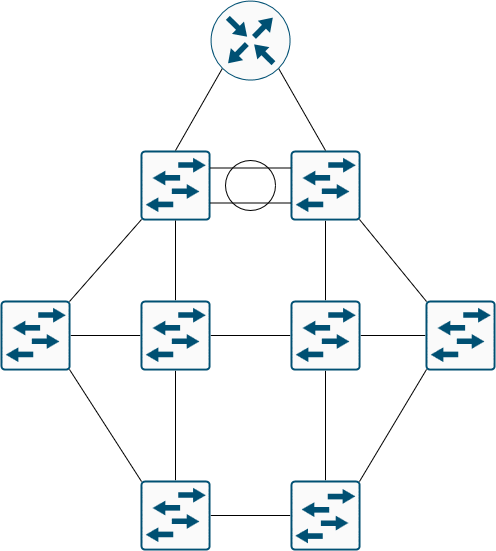

The diagram above was exported from draw.io. Its source (the exported page's mxGraphModel, read from the mxfile embedded in the PNG):
<mxGraphModel dx="794" dy="464" grid="1" gridSize="10" guides="1" tooltips="1" connect="1" arrows="1" fold="1" page="1" pageScale="1" pageWidth="850" pageHeight="1100" math="0" shadow="0">
  <root>
    <mxCell id="0" />
    <mxCell id="1" parent="0" />
    <mxCell id="sqaEIB2ckPFIweZQN-Xu-7" value="" style="sketch=0;points=[[0.5,0,0],[1,0.5,0],[0.5,1,0],[0,0.5,0],[0.145,0.145,0],[0.8555,0.145,0],[0.855,0.8555,0],[0.145,0.855,0]];verticalLabelPosition=bottom;html=1;verticalAlign=top;aspect=fixed;align=center;pointerEvents=1;shape=mxgraph.cisco19.rect;prIcon=router;fillColor=#FAFAFA;strokeColor=#005073;" vertex="1" parent="1">
      <mxGeometry x="385" width="80" height="80" as="geometry" />
    </mxCell>
    <mxCell id="sqaEIB2ckPFIweZQN-Xu-26" value="" style="rounded=0;orthogonalLoop=1;jettySize=auto;html=1;endArrow=none;endFill=0;" edge="1" parent="1" source="sqaEIB2ckPFIweZQN-Xu-8" target="sqaEIB2ckPFIweZQN-Xu-9">
      <mxGeometry relative="1" as="geometry" />
    </mxCell>
    <mxCell id="sqaEIB2ckPFIweZQN-Xu-8" value="" style="sketch=0;points=[[0.015,0.015,0],[0.985,0.015,0],[0.985,0.985,0],[0.015,0.985,0],[0.25,0,0],[0.5,0,0],[0.75,0,0],[1,0.25,0],[1,0.5,0],[1,0.75,0],[0.75,1,0],[0.5,1,0],[0.25,1,0],[0,0.75,0],[0,0.5,0],[0,0.25,0]];verticalLabelPosition=bottom;html=1;verticalAlign=top;aspect=fixed;align=center;pointerEvents=1;shape=mxgraph.cisco19.rect;prIcon=l2_switch;fillColor=#FAFAFA;strokeColor=#005073;" vertex="1" parent="1">
      <mxGeometry x="600" y="300" width="70" height="70" as="geometry" />
    </mxCell>
    <mxCell id="sqaEIB2ckPFIweZQN-Xu-25" value="" style="rounded=0;orthogonalLoop=1;jettySize=auto;html=1;endArrow=none;endFill=0;" edge="1" parent="1" source="sqaEIB2ckPFIweZQN-Xu-9" target="sqaEIB2ckPFIweZQN-Xu-11">
      <mxGeometry relative="1" as="geometry" />
    </mxCell>
    <mxCell id="sqaEIB2ckPFIweZQN-Xu-28" value="" style="rounded=0;orthogonalLoop=1;jettySize=auto;html=1;endArrow=none;endFill=0;" edge="1" parent="1" source="sqaEIB2ckPFIweZQN-Xu-9" target="sqaEIB2ckPFIweZQN-Xu-14">
      <mxGeometry relative="1" as="geometry" />
    </mxCell>
    <mxCell id="sqaEIB2ckPFIweZQN-Xu-30" value="" style="rounded=0;orthogonalLoop=1;jettySize=auto;html=1;endArrow=none;endFill=0;" edge="1" parent="1" source="sqaEIB2ckPFIweZQN-Xu-9" target="sqaEIB2ckPFIweZQN-Xu-23">
      <mxGeometry relative="1" as="geometry" />
    </mxCell>
    <mxCell id="sqaEIB2ckPFIweZQN-Xu-9" value="" style="sketch=0;points=[[0.015,0.015,0],[0.985,0.015,0],[0.985,0.985,0],[0.015,0.985,0],[0.25,0,0],[0.5,0,0],[0.75,0,0],[1,0.25,0],[1,0.5,0],[1,0.75,0],[0.75,1,0],[0.5,1,0],[0.25,1,0],[0,0.75,0],[0,0.5,0],[0,0.25,0]];verticalLabelPosition=bottom;html=1;verticalAlign=top;aspect=fixed;align=center;pointerEvents=1;shape=mxgraph.cisco19.rect;prIcon=l2_switch;fillColor=#FAFAFA;strokeColor=#005073;" vertex="1" parent="1">
      <mxGeometry x="465" y="300" width="70" height="70" as="geometry" />
    </mxCell>
    <mxCell id="sqaEIB2ckPFIweZQN-Xu-10" value="" style="sketch=0;points=[[0.015,0.015,0],[0.985,0.015,0],[0.985,0.985,0],[0.015,0.985,0],[0.25,0,0],[0.5,0,0],[0.75,0,0],[1,0.25,0],[1,0.5,0],[1,0.75,0],[0.75,1,0],[0.5,1,0],[0.25,1,0],[0,0.75,0],[0,0.5,0],[0,0.25,0]];verticalLabelPosition=bottom;html=1;verticalAlign=top;aspect=fixed;align=center;pointerEvents=1;shape=mxgraph.cisco19.rect;prIcon=l2_switch;fillColor=#FAFAFA;strokeColor=#005073;" vertex="1" parent="1">
      <mxGeometry x="315" y="150" width="70" height="70" as="geometry" />
    </mxCell>
    <mxCell id="sqaEIB2ckPFIweZQN-Xu-24" value="" style="rounded=0;orthogonalLoop=1;jettySize=auto;html=1;endArrow=none;endFill=0;" edge="1" parent="1" source="sqaEIB2ckPFIweZQN-Xu-11" target="sqaEIB2ckPFIweZQN-Xu-13">
      <mxGeometry relative="1" as="geometry" />
    </mxCell>
    <mxCell id="sqaEIB2ckPFIweZQN-Xu-27" value="" style="rounded=0;orthogonalLoop=1;jettySize=auto;html=1;endArrow=none;endFill=0;" edge="1" parent="1" source="sqaEIB2ckPFIweZQN-Xu-11" target="sqaEIB2ckPFIweZQN-Xu-10">
      <mxGeometry relative="1" as="geometry" />
    </mxCell>
    <mxCell id="sqaEIB2ckPFIweZQN-Xu-29" value="" style="rounded=0;orthogonalLoop=1;jettySize=auto;html=1;endArrow=none;endFill=0;" edge="1" parent="1" source="sqaEIB2ckPFIweZQN-Xu-11" target="sqaEIB2ckPFIweZQN-Xu-12">
      <mxGeometry relative="1" as="geometry" />
    </mxCell>
    <mxCell id="sqaEIB2ckPFIweZQN-Xu-11" value="" style="sketch=0;points=[[0.015,0.015,0],[0.985,0.015,0],[0.985,0.985,0],[0.015,0.985,0],[0.25,0,0],[0.5,0,0],[0.75,0,0],[1,0.25,0],[1,0.5,0],[1,0.75,0],[0.75,1,0],[0.5,1,0],[0.25,1,0],[0,0.75,0],[0,0.5,0],[0,0.25,0]];verticalLabelPosition=bottom;html=1;verticalAlign=top;aspect=fixed;align=center;pointerEvents=1;shape=mxgraph.cisco19.rect;prIcon=l2_switch;fillColor=#FAFAFA;strokeColor=#005073;" vertex="1" parent="1">
      <mxGeometry x="315" y="300" width="70" height="70" as="geometry" />
    </mxCell>
    <mxCell id="sqaEIB2ckPFIweZQN-Xu-32" value="" style="rounded=0;orthogonalLoop=1;jettySize=auto;html=1;endArrow=none;endFill=0;" edge="1" parent="1" source="sqaEIB2ckPFIweZQN-Xu-12" target="sqaEIB2ckPFIweZQN-Xu-23">
      <mxGeometry relative="1" as="geometry" />
    </mxCell>
    <mxCell id="sqaEIB2ckPFIweZQN-Xu-12" value="" style="sketch=0;points=[[0.015,0.015,0],[0.985,0.015,0],[0.985,0.985,0],[0.015,0.985,0],[0.25,0,0],[0.5,0,0],[0.75,0,0],[1,0.25,0],[1,0.5,0],[1,0.75,0],[0.75,1,0],[0.5,1,0],[0.25,1,0],[0,0.75,0],[0,0.5,0],[0,0.25,0]];verticalLabelPosition=bottom;html=1;verticalAlign=top;aspect=fixed;align=center;pointerEvents=1;shape=mxgraph.cisco19.rect;prIcon=l2_switch;fillColor=#FAFAFA;strokeColor=#005073;" vertex="1" parent="1">
      <mxGeometry x="315" y="480" width="70" height="70" as="geometry" />
    </mxCell>
    <mxCell id="sqaEIB2ckPFIweZQN-Xu-13" value="" style="sketch=0;points=[[0.015,0.015,0],[0.985,0.015,0],[0.985,0.985,0],[0.015,0.985,0],[0.25,0,0],[0.5,0,0],[0.75,0,0],[1,0.25,0],[1,0.5,0],[1,0.75,0],[0.75,1,0],[0.5,1,0],[0.25,1,0],[0,0.75,0],[0,0.5,0],[0,0.25,0]];verticalLabelPosition=bottom;html=1;verticalAlign=top;aspect=fixed;align=center;pointerEvents=1;shape=mxgraph.cisco19.rect;prIcon=l2_switch;fillColor=#FAFAFA;strokeColor=#005073;" vertex="1" parent="1">
      <mxGeometry x="175" y="300" width="70" height="70" as="geometry" />
    </mxCell>
    <mxCell id="sqaEIB2ckPFIweZQN-Xu-14" value="" style="sketch=0;points=[[0.015,0.015,0],[0.985,0.015,0],[0.985,0.985,0],[0.015,0.985,0],[0.25,0,0],[0.5,0,0],[0.75,0,0],[1,0.25,0],[1,0.5,0],[1,0.75,0],[0.75,1,0],[0.5,1,0],[0.25,1,0],[0,0.75,0],[0,0.5,0],[0,0.25,0]];verticalLabelPosition=bottom;html=1;verticalAlign=top;aspect=fixed;align=center;pointerEvents=1;shape=mxgraph.cisco19.rect;prIcon=l2_switch;fillColor=#FAFAFA;strokeColor=#005073;" vertex="1" parent="1">
      <mxGeometry x="465" y="150" width="70" height="70" as="geometry" />
    </mxCell>
    <mxCell id="sqaEIB2ckPFIweZQN-Xu-16" value="" style="endArrow=none;html=1;rounded=0;exitX=0.5;exitY=0;exitDx=0;exitDy=0;exitPerimeter=0;entryX=0.145;entryY=0.855;entryDx=0;entryDy=0;entryPerimeter=0;" edge="1" parent="1" source="sqaEIB2ckPFIweZQN-Xu-10" target="sqaEIB2ckPFIweZQN-Xu-7">
      <mxGeometry width="50" height="50" relative="1" as="geometry">
        <mxPoint x="360" y="130" as="sourcePoint" />
        <mxPoint x="410" y="80" as="targetPoint" />
      </mxGeometry>
    </mxCell>
    <mxCell id="sqaEIB2ckPFIweZQN-Xu-17" value="" style="endArrow=none;html=1;rounded=0;exitX=0.855;exitY=0.8555;exitDx=0;exitDy=0;exitPerimeter=0;entryX=0.5;entryY=0;entryDx=0;entryDy=0;entryPerimeter=0;" edge="1" parent="1" source="sqaEIB2ckPFIweZQN-Xu-7" target="sqaEIB2ckPFIweZQN-Xu-14">
      <mxGeometry width="50" height="50" relative="1" as="geometry">
        <mxPoint x="570" y="30" as="sourcePoint" />
        <mxPoint x="510" y="103" as="targetPoint" />
      </mxGeometry>
    </mxCell>
    <mxCell id="sqaEIB2ckPFIweZQN-Xu-19" style="rounded=0;orthogonalLoop=1;jettySize=auto;html=1;exitX=1;exitY=0.25;exitDx=0;exitDy=0;exitPerimeter=0;entryX=0;entryY=0.25;entryDx=0;entryDy=0;entryPerimeter=0;strokeColor=none;endArrow=none;endFill=0;" edge="1" parent="1" source="sqaEIB2ckPFIweZQN-Xu-10" target="sqaEIB2ckPFIweZQN-Xu-14">
      <mxGeometry relative="1" as="geometry" />
    </mxCell>
    <mxCell id="sqaEIB2ckPFIweZQN-Xu-20" style="rounded=0;orthogonalLoop=1;jettySize=auto;html=1;exitX=1;exitY=0.25;exitDx=0;exitDy=0;exitPerimeter=0;entryX=0;entryY=0.25;entryDx=0;entryDy=0;entryPerimeter=0;endArrow=none;endFill=0;" edge="1" parent="1" source="sqaEIB2ckPFIweZQN-Xu-10" target="sqaEIB2ckPFIweZQN-Xu-14">
      <mxGeometry relative="1" as="geometry" />
    </mxCell>
    <mxCell id="sqaEIB2ckPFIweZQN-Xu-21" style="rounded=0;orthogonalLoop=1;jettySize=auto;html=1;exitX=1;exitY=0.75;exitDx=0;exitDy=0;exitPerimeter=0;entryX=0;entryY=0.75;entryDx=0;entryDy=0;entryPerimeter=0;endArrow=none;endFill=0;" edge="1" parent="1" source="sqaEIB2ckPFIweZQN-Xu-10" target="sqaEIB2ckPFIweZQN-Xu-14">
      <mxGeometry relative="1" as="geometry" />
    </mxCell>
    <mxCell id="sqaEIB2ckPFIweZQN-Xu-22" value="" style="ellipse;whiteSpace=wrap;html=1;aspect=fixed;fillColor=none;" vertex="1" parent="1">
      <mxGeometry x="400" y="160" width="50" height="50" as="geometry" />
    </mxCell>
    <mxCell id="sqaEIB2ckPFIweZQN-Xu-23" value="" style="sketch=0;points=[[0.015,0.015,0],[0.985,0.015,0],[0.985,0.985,0],[0.015,0.985,0],[0.25,0,0],[0.5,0,0],[0.75,0,0],[1,0.25,0],[1,0.5,0],[1,0.75,0],[0.75,1,0],[0.5,1,0],[0.25,1,0],[0,0.75,0],[0,0.5,0],[0,0.25,0]];verticalLabelPosition=bottom;html=1;verticalAlign=top;aspect=fixed;align=center;pointerEvents=1;shape=mxgraph.cisco19.rect;prIcon=l2_switch;fillColor=#FAFAFA;strokeColor=#005073;direction=west;" vertex="1" parent="1">
      <mxGeometry x="465" y="480" width="70" height="70" as="geometry" />
    </mxCell>
    <mxCell id="sqaEIB2ckPFIweZQN-Xu-31" style="rounded=0;orthogonalLoop=1;jettySize=auto;html=1;exitX=0.985;exitY=0.985;exitDx=0;exitDy=0;exitPerimeter=0;entryX=0.015;entryY=0.015;entryDx=0;entryDy=0;entryPerimeter=0;endArrow=none;endFill=0;" edge="1" parent="1" source="sqaEIB2ckPFIweZQN-Xu-13" target="sqaEIB2ckPFIweZQN-Xu-12">
      <mxGeometry relative="1" as="geometry" />
    </mxCell>
    <mxCell id="sqaEIB2ckPFIweZQN-Xu-33" style="rounded=0;orthogonalLoop=1;jettySize=auto;html=1;exitX=0.015;exitY=0.985;exitDx=0;exitDy=0;exitPerimeter=0;entryX=0.015;entryY=0.985;entryDx=0;entryDy=0;entryPerimeter=0;endArrow=none;endFill=0;" edge="1" parent="1" source="sqaEIB2ckPFIweZQN-Xu-8" target="sqaEIB2ckPFIweZQN-Xu-23">
      <mxGeometry relative="1" as="geometry" />
    </mxCell>
    <mxCell id="sqaEIB2ckPFIweZQN-Xu-34" style="edgeStyle=none;shape=connector;rounded=0;orthogonalLoop=1;jettySize=auto;html=1;exitX=0.015;exitY=0.985;exitDx=0;exitDy=0;exitPerimeter=0;entryX=0.985;entryY=0.015;entryDx=0;entryDy=0;entryPerimeter=0;strokeColor=default;align=center;verticalAlign=middle;fontFamily=Helvetica;fontSize=11;fontColor=default;labelBackgroundColor=default;endArrow=none;endFill=0;" edge="1" parent="1" source="sqaEIB2ckPFIweZQN-Xu-10" target="sqaEIB2ckPFIweZQN-Xu-13">
      <mxGeometry relative="1" as="geometry" />
    </mxCell>
    <mxCell id="sqaEIB2ckPFIweZQN-Xu-35" style="edgeStyle=none;shape=connector;rounded=0;orthogonalLoop=1;jettySize=auto;html=1;exitX=0.015;exitY=0.015;exitDx=0;exitDy=0;exitPerimeter=0;entryX=0.985;entryY=0.985;entryDx=0;entryDy=0;entryPerimeter=0;strokeColor=default;align=center;verticalAlign=middle;fontFamily=Helvetica;fontSize=11;fontColor=default;labelBackgroundColor=default;endArrow=none;endFill=0;" edge="1" parent="1" source="sqaEIB2ckPFIweZQN-Xu-8" target="sqaEIB2ckPFIweZQN-Xu-14">
      <mxGeometry relative="1" as="geometry" />
    </mxCell>
  </root>
</mxGraphModel>